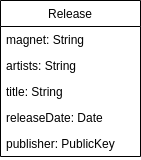

The diagram above was exported from draw.io. Its source (the exported page's mxGraphModel, read from the mxfile embedded in the PNG):
<mxGraphModel dx="1422" dy="843" grid="1" gridSize="10" guides="1" tooltips="1" connect="1" arrows="1" fold="1" page="1" pageScale="1" pageWidth="827" pageHeight="1169" math="0" shadow="0">
  <root>
    <mxCell id="WIyWlLk6GJQsqaUBKTNV-0" />
    <mxCell id="WIyWlLk6GJQsqaUBKTNV-1" parent="WIyWlLk6GJQsqaUBKTNV-0" />
    <mxCell id="DWJhkOurrr2oIn6aDT5k-0" value="Release" style="swimlane;fontStyle=0;childLayout=stackLayout;horizontal=1;startSize=26;fillColor=none;horizontalStack=0;resizeParent=1;resizeParentMax=0;resizeLast=0;collapsible=1;marginBottom=0;" parent="WIyWlLk6GJQsqaUBKTNV-1" vertex="1">
      <mxGeometry width="140" height="156" as="geometry" />
    </mxCell>
    <mxCell id="DWJhkOurrr2oIn6aDT5k-1" value="magnet: String" style="text;strokeColor=none;fillColor=none;align=left;verticalAlign=top;spacingLeft=4;spacingRight=4;overflow=hidden;rotatable=0;points=[[0,0.5],[1,0.5]];portConstraint=eastwest;" parent="DWJhkOurrr2oIn6aDT5k-0" vertex="1">
      <mxGeometry y="26" width="140" height="26" as="geometry" />
    </mxCell>
    <mxCell id="DWJhkOurrr2oIn6aDT5k-2" value="artists: String" style="text;strokeColor=none;fillColor=none;align=left;verticalAlign=top;spacingLeft=4;spacingRight=4;overflow=hidden;rotatable=0;points=[[0,0.5],[1,0.5]];portConstraint=eastwest;" parent="DWJhkOurrr2oIn6aDT5k-0" vertex="1">
      <mxGeometry y="52" width="140" height="26" as="geometry" />
    </mxCell>
    <mxCell id="DWJhkOurrr2oIn6aDT5k-3" value="title: String" style="text;strokeColor=none;fillColor=none;align=left;verticalAlign=top;spacingLeft=4;spacingRight=4;overflow=hidden;rotatable=0;points=[[0,0.5],[1,0.5]];portConstraint=eastwest;" parent="DWJhkOurrr2oIn6aDT5k-0" vertex="1">
      <mxGeometry y="78" width="140" height="26" as="geometry" />
    </mxCell>
    <mxCell id="DWJhkOurrr2oIn6aDT5k-4" value="releaseDate: Date" style="text;strokeColor=none;fillColor=none;align=left;verticalAlign=top;spacingLeft=4;spacingRight=4;overflow=hidden;rotatable=0;points=[[0,0.5],[1,0.5]];portConstraint=eastwest;" parent="DWJhkOurrr2oIn6aDT5k-0" vertex="1">
      <mxGeometry y="104" width="140" height="26" as="geometry" />
    </mxCell>
    <mxCell id="DWJhkOurrr2oIn6aDT5k-5" value="publisher: PublicKey" style="text;strokeColor=none;fillColor=none;align=left;verticalAlign=top;spacingLeft=4;spacingRight=4;overflow=hidden;rotatable=0;points=[[0,0.5],[1,0.5]];portConstraint=eastwest;" parent="DWJhkOurrr2oIn6aDT5k-0" vertex="1">
      <mxGeometry y="130" width="140" height="26" as="geometry" />
    </mxCell>
  </root>
</mxGraphModel>